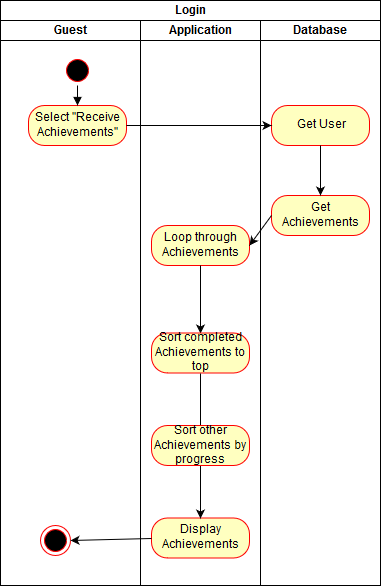

The diagram above was exported from draw.io. Its source (the exported page's mxGraphModel, read from the mxfile embedded in the PNG):
<mxGraphModel dx="1394" dy="891" grid="1" gridSize="10" guides="1" tooltips="1" connect="1" arrows="1" fold="1" page="1" pageScale="1" pageWidth="827" pageHeight="1169" background="#ffffff" math="0" shadow="0">
  <root>
    <mxCell id="0" />
    <mxCell id="1" parent="0" />
    <mxCell id="196" value="Login" style="swimlane;html=1;childLayout=stackLayout;resizeParent=1;resizeParentMax=0;startSize=20;" parent="1" vertex="1">
      <mxGeometry x="42" y="45" width="380" height="585" as="geometry" />
    </mxCell>
    <mxCell id="197" value="Guest" style="swimlane;html=1;startSize=20;" parent="196" vertex="1">
      <mxGeometry y="20" width="140" height="565" as="geometry" />
    </mxCell>
    <mxCell id="230" value="" style="ellipse;html=1;shape=endState;fillColor=#000000;strokeColor=#ff0000;" parent="197" vertex="1">
      <mxGeometry x="40" y="504.5" width="30" height="30" as="geometry" />
    </mxCell>
    <mxCell id="198" value="Application" style="swimlane;html=1;startSize=20;" parent="196" vertex="1">
      <mxGeometry x="140" y="20" width="120" height="565" as="geometry" />
    </mxCell>
    <mxCell id="208" value="Loop through Achievements" style="rounded=1;whiteSpace=wrap;html=1;arcSize=40;fillColor=#ffffc0;strokeColor=#ff0000;" parent="198" vertex="1">
      <mxGeometry x="11" y="205" width="98" height="40" as="geometry" />
    </mxCell>
    <mxCell id="221" value="" style="endArrow=classic;html=1;exitX=0.5;exitY=1;entryX=0.5;entryY=0;exitDx=0;exitDy=0;entryDx=0;entryDy=0;" parent="198" source="208" target="224" edge="1">
      <mxGeometry width="50" height="50" relative="1" as="geometry">
        <mxPoint x="60" y="330" as="sourcePoint" />
        <mxPoint x="60" y="290" as="targetPoint" />
      </mxGeometry>
    </mxCell>
    <mxCell id="228" value="Display Achievements" style="rounded=1;whiteSpace=wrap;html=1;arcSize=40;fillColor=#ffffc0;strokeColor=#ff0000;" parent="198" vertex="1">
      <mxGeometry x="11" y="497.5" width="98" height="40" as="geometry" />
    </mxCell>
    <mxCell id="224" value="Sort completed Achievements to top" style="rounded=1;whiteSpace=wrap;html=1;arcSize=40;fillColor=#ffffc0;strokeColor=#ff0000;" parent="198" vertex="1">
      <mxGeometry x="11" y="312.5" width="98" height="40" as="geometry" />
    </mxCell>
    <mxCell id="229" value="" style="endArrow=classic;html=1;entryX=0.5;entryY=0;exitX=0.5;exitY=1;entryDx=0;entryDy=0;" parent="198" source="224" target="228" edge="1">
      <mxGeometry width="50" height="50" relative="1" as="geometry">
        <mxPoint x="119" y="460" as="sourcePoint" />
        <mxPoint x="141" y="460" as="targetPoint" />
        <Array as="points" />
      </mxGeometry>
    </mxCell>
    <mxCell id="199" value="Database" style="swimlane;html=1;startSize=20;" parent="196" vertex="1">
      <mxGeometry x="260" y="20" width="120" height="565" as="geometry" />
    </mxCell>
    <mxCell id="203" value="Get User" style="rounded=1;whiteSpace=wrap;html=1;arcSize=40;fillColor=#ffffc0;strokeColor=#ff0000;" parent="199" vertex="1">
      <mxGeometry x="11" y="85" width="98" height="40" as="geometry" />
    </mxCell>
    <mxCell id="204" value="Get Achievements " style="rounded=1;whiteSpace=wrap;html=1;arcSize=40;fillColor=#ffffc0;strokeColor=#ff0000;" parent="199" vertex="1">
      <mxGeometry x="11" y="175" width="98" height="40" as="geometry" />
    </mxCell>
    <mxCell id="206" value="" style="endArrow=classic;html=1;entryX=0.5;entryY=0;exitX=0.5;exitY=1;" parent="199" source="203" target="204" edge="1">
      <mxGeometry width="50" height="50" relative="1" as="geometry">
        <mxPoint x="-251" y="95" as="sourcePoint" />
        <mxPoint x="-251" y="125" as="targetPoint" />
      </mxGeometry>
    </mxCell>
    <mxCell id="231" value="" style="endArrow=classic;html=1;entryX=1;entryY=0.5;exitX=0;exitY=0.5;" parent="196" source="228" target="230" edge="1">
      <mxGeometry width="50" height="50" relative="1" as="geometry">
        <mxPoint x="269" y="490" as="sourcePoint" />
        <mxPoint x="291" y="490" as="targetPoint" />
      </mxGeometry>
    </mxCell>
    <mxCell id="215" value="" style="endArrow=classic;html=1;exitX=0;exitY=0.5;exitDx=0;exitDy=0;entryX=1;entryY=0.5;entryDx=0;entryDy=0;" parent="196" source="204" target="208" edge="1">
      <mxGeometry width="50" height="50" relative="1" as="geometry">
        <mxPoint x="70" y="225" as="sourcePoint" />
        <mxPoint x="155" y="215" as="targetPoint" />
      </mxGeometry>
    </mxCell>
    <mxCell id="200" value="" style="ellipse;html=1;shape=startState;fillColor=#000000;strokeColor=#ff0000;" parent="1" vertex="1">
      <mxGeometry x="104" y="100" width="30" height="30" as="geometry" />
    </mxCell>
    <mxCell id="201" value="Select &quot;Receive Achievements&quot;" style="rounded=1;whiteSpace=wrap;html=1;arcSize=40;fillColor=#ffffc0;strokeColor=#ff0000;" parent="1" vertex="1">
      <mxGeometry x="70" y="150" width="98" height="40" as="geometry" />
    </mxCell>
    <mxCell id="202" value="" style="html=1;verticalAlign=bottom;endArrow=block;entryX=0.5;entryY=0;exitX=0.5;exitY=1;" parent="1" source="200" target="201" edge="1">
      <mxGeometry x="0.1603" y="30" width="80" relative="1" as="geometry">
        <mxPoint x="442" y="231" as="sourcePoint" />
        <mxPoint x="442" y="260" as="targetPoint" />
        <mxPoint as="offset" />
      </mxGeometry>
    </mxCell>
    <mxCell id="205" value="" style="endArrow=classic;html=1;" parent="1" source="201" target="203" edge="1">
      <mxGeometry width="50" height="50" relative="1" as="geometry">
        <mxPoint x="-38" y="900" as="sourcePoint" />
        <mxPoint x="40" y="450" as="targetPoint" />
      </mxGeometry>
    </mxCell>
    <mxCell id="Aj_2Aht5VP_MFHIVP78Y-233" value="Sort other Achievements by progress" style="rounded=1;whiteSpace=wrap;html=1;arcSize=40;fillColor=#ffffc0;strokeColor=#ff0000;" vertex="1" parent="1">
      <mxGeometry x="193" y="470" width="98" height="40" as="geometry" />
    </mxCell>
  </root>
</mxGraphModel>